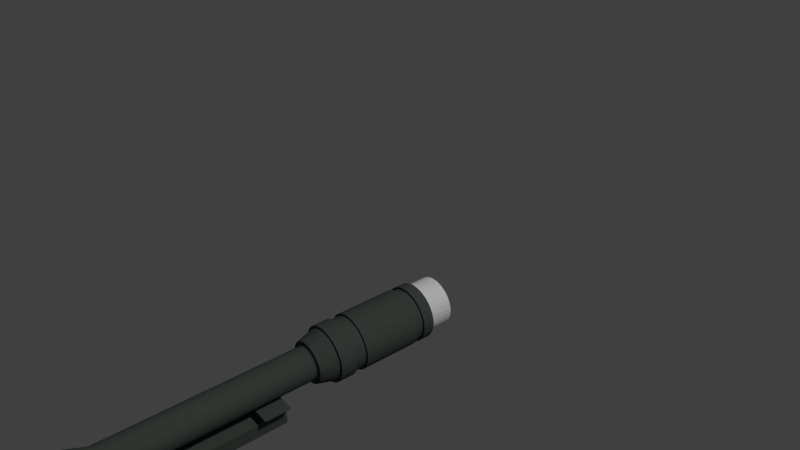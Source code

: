 # Source: scope.blend  (saved by Blender 2.67.0; exported with 4.5.12 LTS)
import bpy
from mathutils import Matrix  # noqa: F401  (used for matrix-valued properties, if any)

bpy.ops.wm.read_factory_settings(use_empty=True)
scene = bpy.context.scene
scene.name = 'Scene'

# ---- collections
col_collection_1 = bpy.data.collections.new('Collection 1'); scene.collection.children.link(col_collection_1)

# ---- materials (node trees are filled in below, after node groups)
mat_material = bpy.data.materials.new('Material')
mat_material.alpha_threshold = 0.0
mat_material.use_transparent_shadow = False
mat_material.diffuse_color = (0.06191, 0.07658, 0.06625, 1.0)
mat_material.roughness = 0.5
mat_material.line_color = (0.0, 0.0, 0.0, 1.0)

# ---- material node trees

# ---- world
world_world = bpy.data.worlds.new('World'); scene.world = world_world
world_world.color = (0.05088, 0.05088, 0.05088)
world_world.use_sun_shadow = False
world_world.sun_shadow_jitter_overblur = 0.0
world_world.cycles.sampling_method = 'MANUAL'
world_world.cycles.sample_map_resolution = 256

# ---- cameras
cam_camera = bpy.data.cameras.new('Camera')
cam_camera.clip_end = 100.0
cam_camera.lens = 35.0
cam_camera.sensor_width = 32.0
cam_camera.sensor_height = 18.0
cam_camera.ortho_scale = 7.314
cam_camera.dof.focus_distance = 0.0
cam_camera.dof.aperture_fstop = 128.0

# ---- lights
light_lamp = bpy.data.lights.new('Lamp', 'POINT')
light_lamp.transmission_factor = 0.0
light_lamp.cutoff_distance = 30.0
light_lamp.energy = 100.0
light_lamp.shadow_buffer_clip_start = 1.001
light_lamp.shadow_soft_size = 0.1
light_lamp.shadow_maximum_resolution = 0.006
light_lamp.use_absolute_resolution = True
light_lamp.cycles.use_multiple_importance_sampling = False

# ---- meshes
me_cylinder_001 = bpy.data.meshes.new('Cylinder.001')
me_cylinder_001.from_pydata([(-7.267e-08, 1.612, -0.4889), (-1.281e-07, 2.25, 0.7005), (0.3145, 1.581, -0.4889), (0.439, 2.207, 0.7005), (0.6169, 1.489, -0.4889), (0.8612, 2.079, 0.7005), (0.8956, 1.34, -0.4889), (1.25, 1.871, 0.7005), (1.14, 1.14, -0.4889), (1.591, 1.591, 0.7005), (1.34, 0.8956, -0.4889), (1.871, 1.25, 0.7005), (1.489, 0.6169, -0.4889), (2.079, 0.8612, 0.7005), (1.581, 0.3145, -0.4889), (2.207, 0.439, 0.7005), (1.612, -1.063e-06, -0.4889), (2.25, 6.946e-07, 0.7005), (1.581, -0.3145, -0.4889), (2.207, -0.439, 0.7005), (1.489, -0.6169, -0.4889), (2.079, -0.8612, 0.7005), (1.34, -0.8956, -0.4889), (1.871, -1.25, 0.7005), (1.14, -1.14, -0.4889), (1.591, -1.591, 0.7005), (0.8956, -1.34, -0.4889), (1.25, -1.871, 0.7005), (0.6169, -1.489, -0.4889), (0.8612, -2.079, 0.7005), (0.3145, -1.581, -0.4889), (0.439, -2.207, 0.7005), (-5.979e-07, -1.612, -0.4889), (-8.613e-07, -2.25, 0.7005), (-0.3145, -1.581, -0.4889), (-0.439, -2.207, 0.7005), (-0.6169, -1.489, -0.4889), (-0.8612, -2.079, 0.7005), (-0.8956, -1.34, -0.4889), (-1.25, -1.871, 0.7005), (-1.14, -1.14, -0.4889), (-1.591, -1.591, 0.7005), (-1.34, -0.8956, -0.4889), (-1.871, -1.25, 0.7005), (-1.489, -0.6169, -0.4889), (-2.079, -0.8612, 0.7005), (-1.581, -0.3145, -0.4889), (-2.207, -0.439, 0.7005), (-1.612, 3.717e-07, -0.4889), (-2.25, 2.698e-06, 0.7005), (-1.581, 0.3145, -0.4889), (-2.207, 0.439, 0.7005), (-1.489, 0.6169, -0.4889), (-2.079, 0.8612, 0.7005), (-1.34, 0.8956, -0.4889), (-1.871, 1.25, 0.7005), (-1.14, 1.14, -0.4889), (-1.591, 1.591, 0.7005), (-0.8956, 1.34, -0.4889), (-1.25, 1.871, 0.7005), (-0.6169, 1.489, -0.4889), (-0.8612, 2.079, 0.7005), (-0.3145, 1.581, -0.4889), (-0.439, 2.207, 0.7005), (0.0, 1.0, -0.1087), (0.1951, 0.9808, -0.1087), (0.3827, 0.9239, -0.1087), (0.5556, 0.8315, -0.1087), (0.7071, 0.7071, -0.1087), (0.8315, 0.5556, -0.1087), (0.9239, 0.3827, -0.1087), (0.9808, 0.1951, -0.1087), (1.0, -4.231e-07, -0.1087), (0.9808, -0.1951, -0.1087), (0.9239, -0.3827, -0.1087), (0.8315, -0.5556, -0.1087), (0.7071, -0.7071, -0.1087), (0.5556, -0.8315, -0.1087), (0.3827, -0.9239, -0.1087), (0.1951, -0.9808, -0.1087), (-3.258e-07, -1.0, -0.1087), (-0.1951, -0.9808, -0.1087), (-0.3827, -0.9239, -0.1087), (-0.5556, -0.8315, -0.1087), (-0.7071, -0.7071, -0.1087), (-0.8315, -0.5556, -0.1087), (-0.9239, -0.3827, -0.1087), (-0.9808, -0.1951, -0.1087), (-1.0, 4.67e-07, -0.1087), (-0.9808, 0.1951, -0.1087), (-0.9239, 0.3827, -0.1087), (-0.8315, 0.5556, -0.1087), (-0.7071, 0.7071, -0.1087), (-0.5556, 0.8315, -0.1087), (-0.3827, 0.9239, -0.1087), (-0.1951, 0.9808, -0.1087), (1.135, -1.135, -0.1554), (1.335, -0.8917, -0.1554), (1.483, -0.6142, -0.1554), (1.574, -0.3131, -0.1554), (-1.135, 1.135, -0.1554), (-1.335, 0.8917, -0.1554), (-1.483, 0.6142, -0.1554), (-1.574, 0.3131, -0.1554), (-0.439, 2.207, 0.5486), (-0.8612, 2.079, 0.5486), (-1.25, 1.871, 0.5486), (-1.591, 1.591, 0.5486), (1.871, -1.25, 0.5486), (2.079, -0.8612, 0.5486), (2.207, -0.439, 0.5486), (2.25, -1.352e-07, 0.5486), (-5.043e-08, 1.605, -0.1554), (-0.3131, 1.574, -0.1554), (-0.6142, 1.483, -0.1554), (-0.8917, 1.335, -0.1554), (-1.605, 7.859e-07, -0.1554), (-1.574, -0.3131, -0.1554), (-1.483, -0.6142, -0.1554), (-1.335, -0.8917, -0.1554), (-2.207, -0.439, 0.5486), (-2.079, -0.8612, 0.5486), (-1.871, -1.25, 0.5486), (-1.591, -1.591, 0.5486), (-1.0, 1.119e-06, 0.3976), (-0.9808, 0.1951, 0.3976), (-0.9239, 0.3827, 0.3976), (-0.8315, 0.5556, 0.3976), (0.7071, 0.7071, 0.3976), (0.8315, 0.5556, 0.3976), (0.9239, 0.3827, 0.3976), (0.9808, 0.1951, 0.3976), (1.135, 1.135, -0.1554), (0.8917, 1.335, -0.1554), (0.6142, 1.483, -0.1554), (0.3131, 1.574, -0.1554), (-3.258e-07, -1.0, 0.3976), (-0.1951, -0.9808, 0.3976), (-0.3827, -0.9239, 0.3976), (-0.5556, -0.8315, 0.3976), (-5.734e-07, -1.605, -0.1554), (0.3131, -1.574, -0.1554), (0.6142, -1.483, -0.1554), (0.8917, -1.335, -0.1554), (1.25, 1.871, 0.5486), (0.8612, 2.079, 0.5486), (0.439, 2.207, 0.5486), (-1.281e-07, 2.25, 0.5486), (-0.7071, 0.7071, 0.3976), (-0.5556, 0.8315, 0.3976), (-0.3827, 0.9239, 0.3976), (-0.1951, 0.9808, 0.3976), (-1.25, -1.871, 0.5486), (-0.8612, -2.079, 0.5486), (-0.439, -2.207, 0.5486), (-8.613e-07, -2.25, 0.5486), (1.605, -6.427e-07, -0.1554), (1.574, 0.3131, -0.1554), (1.483, 0.6142, -0.1554), (1.335, 0.8917, -0.1554), (-1.871, 1.25, 0.5486), (-2.079, 0.8612, 0.5486), (-2.207, 0.439, 0.5486), (-2.25, 1.868e-06, 0.5486), (-0.7071, -0.7071, 0.3976), (-0.8315, -0.5556, 0.3976), (-0.9239, -0.3827, 0.3976), (-0.9808, -0.1951, 0.3976), (0.0, 1.0, 0.3976), (0.1951, 0.9808, 0.3976), (0.3827, 0.9239, 0.3976), (0.5556, 0.8315, 0.3976), (1.0, 2.292e-07, 0.3976), (0.9808, -0.1951, 0.3976), (0.9239, -0.3827, 0.3976), (0.8315, -0.5556, 0.3976), (-1.135, -1.135, -0.1554), (-0.8917, -1.335, -0.1554), (-0.6142, -1.483, -0.1554), (-0.3131, -1.574, -0.1554), (0.1951, -0.9808, 0.3976), (0.3827, -0.9239, 0.3976), (0.5556, -0.8315, 0.3976), (0.7071, -0.7071, 0.3976), (1.591, 1.591, 0.5486), (1.871, 1.25, 0.5486), (2.079, 0.8612, 0.5486), (2.207, 0.439, 0.5486), (0.439, -2.207, 0.5486), (0.8612, -2.079, 0.5486), (1.25, -1.871, 0.5486), (1.591, -1.591, 0.5486)], [], [(147, 1, 3, 146), (146, 3, 5, 145), (145, 5, 7, 144), (144, 7, 9, 184), (184, 9, 11, 185), (185, 11, 13, 186), (186, 13, 15, 187), (187, 15, 17, 111), (111, 17, 19, 110), (110, 19, 21, 109), (109, 21, 23, 108), (108, 23, 25, 191), (191, 25, 27, 190), (190, 27, 29, 189), (189, 29, 31, 188), (188, 31, 33, 155), (155, 33, 35, 154), (154, 35, 37, 153), (153, 37, 39, 152), (152, 39, 41, 123), (123, 41, 43, 122), (122, 43, 45, 121), (121, 45, 47, 120), (120, 47, 49, 163), (163, 49, 51, 162), (162, 51, 53, 161), (161, 53, 55, 160), (160, 55, 57, 107), (107, 57, 59, 106), (106, 59, 61, 105), (3, 1, 63, 61, 59, 57, 55, 53, 51, 49, 47, 45, 43, 41, 39, 37, 35, 33, 31, 29, 27, 25, 23, 21, 19, 17, 15, 13, 11, 9, 7, 5), (104, 63, 1, 147), (105, 61, 63, 104), (0, 2, 4, 6, 8, 10, 12, 14, 16, 18, 20, 22, 24, 26, 28, 30, 32, 34, 36, 38, 40, 42, 44, 46, 48, 50, 52, 54, 56, 58, 60, 62), (112, 64, 65, 135), (135, 65, 66, 134), (134, 66, 67, 133), (133, 67, 68, 132), (132, 68, 69, 159), (159, 69, 70, 158), (158, 70, 71, 157), (157, 71, 72, 156), (156, 72, 73, 99), (99, 73, 74, 98), (98, 74, 75, 97), (97, 75, 76, 96), (96, 76, 77, 143), (143, 77, 78, 142), (142, 78, 79, 141), (141, 79, 80, 140), (140, 80, 81, 179), (179, 81, 82, 178), (178, 82, 83, 177), (177, 83, 84, 176), (176, 84, 85, 119), (119, 85, 86, 118), (118, 86, 87, 117), (117, 87, 88, 116), (116, 88, 89, 103), (103, 89, 90, 102), (102, 90, 91, 101), (101, 91, 92, 100), (100, 92, 93, 115), (115, 93, 94, 114), (113, 95, 64, 112), (114, 94, 95, 113), (36, 178, 177, 38), (4, 134, 133, 6), (12, 158, 157, 14), (71, 131, 172, 72), (54, 101, 100, 56), (68, 128, 129, 69), (26, 143, 142, 28), (78, 181, 180, 79), (174, 109, 108, 175), (50, 103, 102, 52), (22, 97, 96, 24), (64, 168, 169, 65), (137, 154, 153, 138), (42, 119, 118, 44), (14, 157, 156, 16), (83, 139, 164, 84), (38, 177, 176, 40), (10, 159, 158, 12), (58, 115, 114, 60), (127, 160, 107, 148), (30, 141, 140, 32), (0, 112, 135, 2), (56, 100, 115, 58), (28, 142, 141, 30), (77, 182, 181, 78), (131, 187, 111, 172), (46, 117, 116, 48), (73, 173, 174, 74), (18, 99, 98, 20), (76, 183, 182, 77), (169, 146, 145, 170), (44, 118, 117, 46), (124, 163, 162, 125), (16, 156, 99, 18), (60, 114, 113, 62), (183, 191, 190, 182), (34, 179, 178, 36), (168, 147, 146, 169), (6, 133, 132, 8), (62, 113, 112, 0), (32, 140, 179, 34), (136, 155, 154, 137), (2, 135, 134, 4), (52, 102, 101, 54), (87, 167, 124, 88), (24, 96, 143, 26), (92, 148, 149, 93), (48, 116, 103, 50), (20, 98, 97, 22), (79, 180, 136, 80), (81, 137, 138, 82), (40, 176, 119, 42), (180, 188, 155, 136), (8, 132, 159, 10), (65, 169, 170, 66), (170, 145, 144, 171), (80, 136, 137, 81), (66, 170, 171, 67), (91, 127, 148, 92), (74, 174, 175, 75), (175, 108, 191, 183), (88, 124, 125, 89), (89, 125, 126, 90), (90, 126, 127, 91), (70, 130, 131, 71), (86, 166, 167, 87), (84, 164, 165, 85), (85, 165, 166, 86), (72, 172, 173, 73), (69, 129, 130, 70), (75, 175, 183, 76), (82, 138, 139, 83), (67, 171, 128, 68), (94, 150, 151, 95), (93, 149, 150, 94), (148, 107, 106, 149), (95, 151, 168, 64), (125, 162, 161, 126), (130, 186, 187, 131), (172, 111, 110, 173), (166, 121, 120, 167), (138, 153, 152, 139), (164, 123, 122, 165), (150, 105, 104, 151), (151, 104, 147, 168), (165, 122, 121, 166), (128, 184, 185, 129), (129, 185, 186, 130), (126, 161, 160, 127), (167, 120, 163, 124), (173, 110, 109, 174), (181, 189, 188, 180), (182, 190, 189, 181), (139, 152, 123, 164), (171, 144, 184, 128), (149, 106, 105, 150)])
me_cylinder_001.use_remesh_preserve_volume = False
me_cylinder_001.use_remesh_preserve_attributes = False
me_cylinder_001.use_mirror_vertex_groups = False
me_cylinder_001.update()
me_plane = bpy.data.meshes.new('Plane')
me_plane.from_pydata([], [], [])
me_plane.use_remesh_preserve_volume = False
me_plane.use_remesh_preserve_attributes = False
me_plane.use_mirror_vertex_groups = False
me_plane.update()
me_cube_001 = bpy.data.meshes.new('Cube.001')
me_cube_001.from_pydata([(-1.0, -1.0, -1.0), (-1.0, 14.25, -1.0), (1.0, 14.25, -1.0), (1.0, -1.0, -1.0), (-1.0, -1.0, 0.5822), (-1.0, 14.25, 0.5822), (1.0, 14.25, 0.5822), (1.0, -1.0, 0.5822), (-1.0, 2.044, 0.5822), (-1.0, 11.21, 0.5822), (-1.0, 11.21, -1.0), (-1.0, 2.044, -1.0), (1.0, 11.21, 0.5822), (1.0, 2.044, 0.5822), (1.0, 2.044, -1.0), (1.0, 11.21, -1.0), (-1.0, -1.0, 1.098), (-1.0, 14.25, 1.098), (1.0, 14.25, 1.098), (1.0, -1.0, 1.098), (-1.0, 2.044, 1.098), (-1.0, 11.21, 1.098), (1.0, 11.21, 1.098), (1.0, 2.044, 1.098), (-1.29, -1.0, 1.295), (-1.29, 14.25, 1.295), (1.29, 14.25, 1.295), (1.29, -1.0, 1.295), (-1.29, 2.044, 1.295), (-1.29, 11.21, 1.295), (1.29, 11.21, 1.295), (1.29, 2.044, 1.295), (-1.29, -1.0, 1.678), (-1.29, 14.25, 1.678), (1.29, 14.25, 1.678), (1.29, -1.0, 1.678), (-1.29, 2.044, 1.678), (-1.29, 11.21, 1.678), (1.29, 11.21, 1.678), (1.29, 2.044, 1.678), (-1.593, -1.0, 1.796), (-1.593, 14.25, 1.796), (1.593, 14.25, 1.796), (1.593, -1.0, 1.796), (-1.593, 2.044, 1.796), (-1.593, 11.21, 1.796), (1.593, 11.21, 1.796), (1.593, 2.044, 1.796)], [], [(9, 5, 1, 10), (5, 6, 2, 1), (13, 7, 3, 14), (7, 4, 0, 3), (10, 1, 2, 15), (6, 5, 17, 18), (4, 8, 11, 0), (8, 9, 10, 11), (6, 12, 15, 2), (12, 13, 14, 15), (0, 11, 14, 3), (11, 10, 15, 14), (8, 4, 16, 20), (13, 12, 9, 8), (20, 16, 24, 28), (18, 17, 25, 26), (7, 13, 23, 19), (5, 9, 21, 17), (9, 12, 22, 21), (4, 7, 19, 16), (12, 6, 18, 22), (13, 8, 20, 23), (30, 26, 34, 38), (27, 31, 39, 35), (21, 22, 30, 29), (17, 21, 29, 25), (16, 19, 27, 24), (23, 20, 28, 31), (19, 23, 31, 27), (22, 18, 26, 30), (39, 36, 44, 47), (32, 35, 43, 40), (26, 25, 33, 34), (28, 24, 32, 36), (29, 30, 38, 37), (25, 29, 37, 33), (24, 27, 35, 32), (31, 28, 36, 39), (46, 42, 41, 45), (43, 47, 44, 40), (35, 39, 47, 43), (38, 34, 42, 46), (34, 33, 41, 42), (36, 32, 40, 44), (37, 38, 46, 45), (33, 37, 45, 41)])
me_cube_001.materials.append(mat_material)
me_cube_001.use_remesh_preserve_volume = False
me_cube_001.use_remesh_preserve_attributes = False
me_cube_001.use_mirror_vertex_groups = False
me_cube_001.update()
me_cylinder = bpy.data.meshes.new('Cylinder')
me_cylinder.from_pydata([(0.0, 1.0, -0.09397), (0.0, 1.0, 1.0), (0.1951, 0.9808, -0.09397), (0.1951, 0.9808, 1.0), (0.3827, 0.9239, -0.09397), (0.3827, 0.9239, 1.0), (0.5556, 0.8315, -0.09397), (0.5556, 0.8315, 1.0), (0.7071, 0.7071, -0.09397), (0.7071, 0.7071, 1.0), (0.8315, 0.5556, -0.09397), (0.8315, 0.5556, 1.0), (0.9239, 0.3827, -0.09397), (0.9239, 0.3827, 1.0), (0.9808, 0.1951, -0.09397), (0.9808, 0.1951, 1.0), (1.0, 7.094e-09, -0.09397), (1.0, 7.55e-08, 1.0), (0.9808, -0.1951, -0.09397), (0.9808, -0.1951, 1.0), (0.9239, -0.3827, -0.09397), (0.9239, -0.3827, 1.0), (0.8315, -0.5556, -0.09397), (0.8315, -0.5556, 1.0), (0.7071, -0.7071, -0.09397), (0.7071, -0.7071, 1.0), (0.5556, -0.8315, -0.09397), (0.5556, -0.8315, 1.0), (0.3827, -0.9239, -0.09397), (0.3827, -0.9239, 1.0), (0.1951, -0.9808, -0.09397), (0.1951, -0.9808, 1.0), (-3.258e-07, -1.0, -0.09397), (-3.258e-07, -1.0, 1.0), (-0.1951, -0.9808, -0.09397), (-0.1951, -0.9808, 1.0), (-0.3827, -0.9239, -0.09397), (-0.3827, -0.9239, 1.0), (-0.5556, -0.8315, -0.09397), (-0.5556, -0.8315, 1.0), (-0.7071, -0.7071, -0.09397), (-0.7071, -0.7071, 1.0), (-0.8315, -0.5556, -0.09397), (-0.8315, -0.5556, 1.0), (-0.9239, -0.3827, -0.09397), (-0.9239, -0.3827, 1.0), (-0.9808, -0.1951, -0.09397), (-0.9808, -0.1951, 1.0), (-1.0, 8.972e-07, -0.09397), (-1.0, 9.656e-07, 1.0), (-0.9808, 0.1951, -0.09397), (-0.9808, 0.1951, 1.0), (-0.9239, 0.3827, -0.09397), (-0.9239, 0.3827, 1.0), (-0.8315, 0.5556, -0.09397), (-0.8315, 0.5556, 1.0), (-0.7071, 0.7071, -0.09397), (-0.7071, 0.7071, 1.0), (-0.5556, 0.8315, -0.09397), (-0.5556, 0.8315, 1.0), (-0.3827, 0.9239, -0.09397), (-0.3827, 0.9239, 1.0), (-0.1951, 0.9808, -0.09397), (-0.1951, 0.9808, 1.0), (6.579e-08, 0.4459, -1.683), (0.087, 0.4374, -1.683), (0.1707, 0.412, -1.683), (0.2478, 0.3708, -1.683), (0.3153, 0.3153, -1.683), (0.3708, 0.2478, -1.683), (0.412, 0.1707, -1.683), (0.4374, 0.087, -1.683), (0.4459, 1.487e-07, -1.683), (0.4374, -0.087, -1.683), (0.412, -0.1707, -1.683), (0.3708, -0.2478, -1.683), (0.3153, -0.3153, -1.683), (0.2478, -0.3708, -1.683), (0.1707, -0.412, -1.683), (0.087, -0.4374, -1.683), (-7.952e-08, -0.4459, -1.683), (-0.087, -0.4374, -1.683), (-0.1707, -0.412, -1.683), (-0.2478, -0.3708, -1.683), (-0.3153, -0.3153, -1.683), (-0.3708, -0.2478, -1.683), (-0.412, -0.1707, -1.683), (-0.4374, -0.087, -1.683), (-0.4459, 5.456e-07, -1.683), (-0.4374, 0.087, -1.683), (-0.412, 0.1707, -1.683), (-0.3708, 0.2478, -1.683), (-0.3153, 0.3153, -1.683), (-0.2478, 0.3708, -1.683), (-0.1707, 0.412, -1.683), (-0.087, 0.4374, -1.683), (7.546e-07, 0.4459, -6.901), (0.087, 0.4374, -6.901), (0.1707, 0.412, -6.901), (0.2478, 0.3708, -6.901), (0.3153, 0.3153, -6.901), (0.3708, 0.2478, -6.901), (0.412, 0.1707, -6.901), (0.4374, 0.087, -6.901), (0.446, 1.463e-07, -6.901), (0.4374, -0.087, -6.901), (0.412, -0.1707, -6.901), (0.3708, -0.2478, -6.901), (0.3153, -0.3153, -6.901), (0.2478, -0.3708, -6.901), (0.1707, -0.412, -6.901), (0.087, -0.4374, -6.901), (6.093e-07, -0.4459, -6.901), (-0.087, -0.4374, -6.901), (-0.1707, -0.412, -6.901), (-0.2478, -0.3708, -6.901), (-0.3153, -0.3153, -6.901), (-0.3708, -0.2478, -6.901), (-0.412, -0.1707, -6.901), (-0.4374, -0.087, -6.901), (-0.4459, 5.433e-07, -6.901), (-0.4374, 0.087, -6.901), (-0.412, 0.1707, -6.901), (-0.3708, 0.2478, -6.901), (-0.3153, 0.3153, -6.901), (-0.2478, 0.3708, -6.901), (-0.1707, 0.412, -6.901), (-0.087, 0.4374, -6.901), (7.489e-07, 0.5229, -7.025), (0.102, 0.5128, -7.025), (0.2001, 0.4831, -7.025), (0.2905, 0.4348, -7.025), (0.3697, 0.3697, -7.025), (0.4348, 0.2905, -7.025), (0.4831, 0.2001, -7.025), (0.5128, 0.102, -7.025), (0.5229, 1.234e-07, -7.025), (0.5128, -0.102, -7.025), (0.4831, -0.2001, -7.025), (0.4348, -0.2905, -7.025), (0.3697, -0.3697, -7.025), (0.2905, -0.4348, -7.025), (0.2001, -0.4831, -7.025), (0.102, -0.5128, -7.025), (5.785e-07, -0.5229, -7.025), (-0.102, -0.5128, -7.025), (-0.2001, -0.4831, -7.025), (-0.2905, -0.4348, -7.025), (-0.3697, -0.3697, -7.025), (-0.4348, -0.2905, -7.025), (-0.4831, -0.2001, -7.025), (-0.5128, -0.102, -7.025), (-0.5229, 5.888e-07, -7.025), (-0.5128, 0.102, -7.025), (-0.4831, 0.2001, -7.025), (-0.4348, 0.2905, -7.025), (-0.3697, 0.3697, -7.025), (-0.2905, 0.4348, -7.025), (-0.2001, 0.4831, -7.025), (-0.102, 0.5128, -7.025), (0.1372, 0.69, -10.28), (1.281e-06, 0.7035, -10.28), (1.281e-06, 0.7035, -7.476), (1.296e-06, 0.5674, -6.96), (0.1372, 0.69, -7.476), (0.1107, 0.5565, -6.96), (0.2692, 0.6499, -7.476), (0.2171, 0.5242, -6.96), (0.3908, 0.5849, -7.476), (0.3152, 0.4718, -6.96), (0.4974, 0.4974, -7.476), (0.4012, 0.4012, -6.96), (0.5849, 0.3908, -7.476), (0.4718, 0.3152, -6.96), (0.6499, 0.2692, -7.476), (0.5242, 0.2171, -6.96), (0.69, 0.1372, -7.476), (0.5565, 0.1107, -6.96), (0.7035, 1.479e-07, -7.476), (0.5674, 1.736e-07, -6.96), (0.69, -0.1372, -7.476), (0.5565, -0.1107, -6.96), (0.6499, -0.2692, -7.476), (0.5242, -0.2171, -6.96), (0.5849, -0.3908, -7.476), (0.4718, -0.3152, -6.96), (0.4974, -0.4974, -7.476), (0.4012, -0.4012, -6.96), (0.3908, -0.5849, -7.476), (0.3152, -0.4718, -6.96), (0.2692, -0.6499, -7.476), (0.2171, -0.5242, -6.96), (0.1372, -0.69, -7.476), (0.1107, -0.5565, -6.96), (1.051e-06, -0.7035, -7.476), (1.111e-06, -0.5674, -6.96), (-0.1372, -0.69, -7.476), (-0.1107, -0.5565, -6.96), (-0.2692, -0.6499, -7.476), (-0.2171, -0.5242, -6.96), (-0.3908, -0.5849, -7.476), (-0.3152, -0.4718, -6.96), (-0.4974, -0.4974, -7.476), (-0.4012, -0.4012, -6.96), (-0.5849, -0.3908, -7.476), (-0.4718, -0.3152, -6.96), (-0.6499, -0.2692, -7.476), (-0.5242, -0.2171, -6.96), (-0.69, -0.1372, -7.476), (-0.5565, -0.1107, -6.96), (-0.7035, 7.285e-07, -7.476), (-0.5674, 6.887e-07, -6.96), (-0.69, 0.1372, -7.476), (-0.5565, 0.1107, -6.96), (-0.6499, 0.2692, -7.476), (-0.5242, 0.2171, -6.96), (-0.5849, 0.3908, -7.476), (-0.4718, 0.3152, -6.96), (-0.4974, 0.4974, -7.476), (-0.4012, 0.4012, -6.96), (-0.3908, 0.5849, -7.476), (-0.3152, 0.4718, -6.96), (-0.2692, 0.6499, -7.476), (-0.2171, 0.5242, -6.96), (-0.1372, 0.69, -7.476), (-0.1107, 0.5565, -6.96), (0.2692, 0.6499, -10.28), (0.3908, 0.5849, -10.28), (0.4974, 0.4974, -10.28), (0.5849, 0.3908, -10.28), (0.6499, 0.2692, -10.28), (0.69, 0.1372, -10.28), (0.7035, 3.6e-07, -10.28), (0.69, -0.1372, -10.28), (0.6499, -0.2692, -10.28), (0.5849, -0.3908, -10.28), (0.4974, -0.4974, -10.28), (0.3908, -0.5849, -10.28), (0.2692, -0.6499, -10.28), (0.1372, -0.69, -10.28), (1.051e-06, -0.7035, -10.28), (-0.1372, -0.69, -10.28), (-0.2692, -0.6499, -10.28), (-0.3908, -0.5849, -10.28), (-0.4974, -0.4974, -10.28), (-0.5849, -0.3908, -10.28), (-0.6499, -0.2692, -10.28), (-0.69, -0.1372, -10.28), (-0.7035, 9.405e-07, -10.28), (-0.69, 0.1372, -10.28), (-0.6499, 0.2692, -10.28), (-0.5849, 0.3908, -10.28), (-0.4974, 0.4974, -10.28), (-0.3908, 0.5849, -10.28), (-0.2692, 0.6499, -10.28), (-0.1372, 0.69, -10.28), (-2.235e-08, 0.7573, -7.905), (-2.235e-08, 0.7573, -7.457), (0.1477, 0.7428, -7.905), (0.1477, 0.7428, -7.457), (0.2898, 0.6997, -7.905), (0.2898, 0.6997, -7.457), (0.4207, 0.6297, -7.905), (0.4207, 0.6297, -7.457), (0.5355, 0.5355, -7.905), (0.5355, 0.5355, -7.457), (0.6297, 0.4208, -7.905), (0.6297, 0.4208, -7.457), (0.6996, 0.2899, -7.905), (0.6996, 0.2899, -7.457), (0.7427, 0.1478, -7.905), (0.7427, 0.1478, -7.457), (0.7573, 6.082e-05, -7.905), (0.7573, 6.114e-05, -7.457), (0.7427, -0.1477, -7.905), (0.7427, -0.1477, -7.457), (0.6996, -0.2897, -7.905), (0.6996, -0.2897, -7.457), (0.6297, -0.4207, -7.905), (0.6297, -0.4207, -7.457), (0.5355, -0.5354, -7.905), (0.5355, -0.5354, -7.457), (0.4207, -0.6296, -7.905), (0.4207, -0.6296, -7.457), (0.2898, -0.6996, -7.905), (0.2898, -0.6996, -7.457), (0.1477, -0.7427, -7.905), (0.1477, -0.7427, -7.457), (-2.691e-07, -0.7572, -7.905), (-2.691e-07, -0.7572, -7.457), (-0.1477, -0.7427, -7.905), (-0.1477, -0.7427, -7.457), (-0.2898, -0.6996, -7.905), (-0.2898, -0.6996, -7.457), (-0.4207, -0.6296, -7.905), (-0.4207, -0.6296, -7.457), (-0.5355, -0.5354, -7.905), (-0.5355, -0.5354, -7.457), (-0.6297, -0.4207, -7.905), (-0.6297, -0.4207, -7.457), (-0.6996, -0.2897, -7.905), (-0.6996, -0.2897, -7.457), (-0.7427, -0.1477, -7.905), (-0.7427, -0.1477, -7.457), (-0.7573, 6.082e-05, -7.905), (-0.7573, 6.114e-05, -7.457), (-0.7427, 0.1478, -7.905), (-0.7427, 0.1478, -7.457), (-0.6996, 0.2899, -7.905), (-0.6996, 0.2899, -7.457), (-0.6297, 0.4208, -7.905), (-0.6297, 0.4208, -7.457), (-0.5355, 0.5355, -7.905), (-0.5355, 0.5355, -7.457), (-0.4207, 0.6297, -7.905), (-0.4207, 0.6297, -7.457), (-0.2898, 0.6997, -7.905), (-0.2898, 0.6997, -7.457), (-0.1477, 0.7428, -7.905), (-0.1477, 0.7428, -7.457), (-2.235e-08, 0.7573, -9.824), (-2.235e-08, 0.7573, -8.221), (0.1477, 0.7428, -9.824), (0.1477, 0.7428, -8.221), (0.2898, 0.6997, -9.824), (0.2898, 0.6997, -8.221), (0.4207, 0.6297, -9.824), (0.4207, 0.6297, -8.221), (0.5355, 0.5355, -9.824), (0.5355, 0.5355, -8.221), (0.6297, 0.4208, -9.824), (0.6297, 0.4208, -8.221), (0.6996, 0.2899, -9.824), (0.6996, 0.2899, -8.221), (0.7427, 0.1478, -9.824), (0.7427, 0.1478, -8.221), (0.7573, 6.096e-05, -9.824), (0.7573, 6.12e-05, -8.221), (0.7427, -0.1477, -9.824), (0.7427, -0.1477, -8.221), (0.6996, -0.2897, -9.824), (0.6996, -0.2897, -8.221), (0.6297, -0.4207, -9.824), (0.6297, -0.4207, -8.221), (0.5355, -0.5354, -9.824), (0.5355, -0.5354, -8.221), (0.4207, -0.6296, -9.824), (0.4207, -0.6296, -8.221), (0.2898, -0.6996, -9.824), (0.2898, -0.6996, -8.221), (0.1477, -0.7427, -9.824), (0.1477, -0.7427, -8.221), (-2.691e-07, -0.7572, -9.824), (-2.691e-07, -0.7572, -8.221), (-0.1477, -0.7427, -9.824), (-0.1477, -0.7427, -8.221), (-0.2898, -0.6996, -9.824), (-0.2898, -0.6996, -8.221), (-0.4207, -0.6296, -9.824), (-0.4207, -0.6296, -8.221), (-0.5355, -0.5354, -9.824), (-0.5355, -0.5354, -8.221), (-0.6297, -0.4207, -9.824), (-0.6297, -0.4207, -8.221), (-0.6996, -0.2897, -9.824), (-0.6996, -0.2897, -8.221), (-0.7427, -0.1477, -9.824), (-0.7427, -0.1477, -8.221), (-0.7573, 6.096e-05, -9.824), (-0.7573, 6.12e-05, -8.221), (-0.7427, 0.1478, -9.824), (-0.7427, 0.1478, -8.221), (-0.6996, 0.2899, -9.824), (-0.6996, 0.2899, -8.221), (-0.6297, 0.4208, -9.824), (-0.6297, 0.4208, -8.221), (-0.5355, 0.5355, -9.824), (-0.5355, 0.5355, -8.221), (-0.4207, 0.6297, -9.824), (-0.4207, 0.6297, -8.221), (-0.2898, 0.6997, -9.824), (-0.2898, 0.6997, -8.221), (-0.1477, 0.7428, -9.824), (-0.1477, 0.7428, -8.221), (-2.235e-08, 0.7573, -10.31), (-2.235e-08, 0.7573, -10.01), (0.1477, 0.7428, -10.31), (0.1477, 0.7428, -10.01), (0.2898, 0.6997, -10.31), (0.2898, 0.6997, -10.01), (0.4207, 0.6297, -10.31), (0.4207, 0.6297, -10.01), (0.5355, 0.5355, -10.31), (0.5355, 0.5355, -10.01), (0.6297, 0.4208, -10.31), (0.6297, 0.4208, -10.01), (0.6996, 0.2899, -10.31), (0.6996, 0.2899, -10.01), (0.7427, 0.1478, -10.31), (0.7427, 0.1478, -10.01), (0.7573, 6.1e-05, -10.31), (0.7573, 6.133e-05, -10.01), (0.7427, -0.1477, -10.31), (0.7427, -0.1477, -10.01), (0.6996, -0.2897, -10.31), (0.6996, -0.2897, -10.01), (0.6297, -0.4207, -10.31), (0.6297, -0.4207, -10.01), (0.5355, -0.5354, -10.31), (0.5355, -0.5354, -10.01), (0.4207, -0.6296, -10.31), (0.4207, -0.6296, -10.01), (0.2898, -0.6996, -10.31), (0.2898, -0.6996, -10.01), (0.1477, -0.7427, -10.31), (0.1477, -0.7427, -10.01), (-2.691e-07, -0.7572, -10.31), (-2.691e-07, -0.7572, -10.01), (-0.1477, -0.7427, -10.31), (-0.1477, -0.7427, -10.01), (-0.2898, -0.6996, -10.31), (-0.2898, -0.6996, -10.01), (-0.4207, -0.6296, -10.31), (-0.4207, -0.6296, -10.01), (-0.5355, -0.5354, -10.31), (-0.5355, -0.5354, -10.01), (-0.6297, -0.4207, -10.31), (-0.6297, -0.4207, -10.01), (-0.6996, -0.2897, -10.31), (-0.6996, -0.2897, -10.01), (-0.7427, -0.1477, -10.31), (-0.7427, -0.1477, -10.01), (-0.7573, 6.1e-05, -10.31), (-0.7573, 6.133e-05, -10.01), (-0.7427, 0.1478, -10.31), (-0.7427, 0.1478, -10.01), (-0.6996, 0.2899, -10.31), (-0.6996, 0.2899, -10.01), (-0.6297, 0.4208, -10.31), (-0.6297, 0.4208, -10.01), (-0.5355, 0.5355, -10.31), (-0.5355, 0.5355, -10.01), (-0.4207, 0.6297, -10.31), (-0.4207, 0.6297, -10.01), (-0.2898, 0.6997, -10.31), (-0.2898, 0.6997, -10.01), (-0.1477, 0.7428, -10.31), (-0.1477, 0.7428, -10.01), (-1.661e-08, 0.6295, -10.31), (0.1228, 0.6174, -10.31), (0.2409, 0.5816, -10.31), (0.3497, 0.5234, -10.31), (0.4451, 0.4451, -10.31), (0.5233, 0.3497, -10.31), (0.5815, 0.2409, -10.31), (0.6173, 0.1229, -10.31), (0.6294, 6.103e-05, -10.31), (0.6173, -0.1227, -10.31), (0.5815, -0.2408, -10.31), (0.5233, -0.3496, -10.31), (0.4451, -0.445, -10.31), (0.3497, -0.5233, -10.31), (0.2409, -0.5814, -10.31), (0.1228, -0.6173, -10.31), (-2.217e-07, -0.6293, -10.31), (-0.1228, -0.6173, -10.31), (-0.2409, -0.5814, -10.31), (-0.3497, -0.5233, -10.31), (-0.4451, -0.445, -10.31), (-0.5233, -0.3496, -10.31), (-0.5815, -0.2408, -10.31), (-0.6173, -0.1227, -10.31), (-0.6294, 6.103e-05, -10.31), (-0.6173, 0.1229, -10.31), (-0.5815, 0.2409, -10.31), (-0.5233, 0.3497, -10.31), (-0.4451, 0.4451, -10.31), (-0.3497, 0.5234, -10.31), (-0.2409, 0.5816, -10.31), (-0.1228, 0.6174, -10.31), (-1.661e-08, 0.6295, -9.863), (0.1228, 0.6174, -9.863), (0.2409, 0.5816, -9.863), (0.3497, 0.5234, -9.863), (0.4451, 0.4451, -9.863), (0.5233, 0.3497, -9.863), (0.5815, 0.2409, -9.863), (0.6173, 0.1229, -9.863), (0.6294, 6.099e-05, -9.863), (0.6173, -0.1227, -9.863), (0.5815, -0.2408, -9.863), (0.5233, -0.3496, -9.863), (0.4451, -0.445, -9.863), (0.3497, -0.5233, -9.863), (0.2409, -0.5814, -9.863), (0.1228, -0.6173, -9.863), (-2.217e-07, -0.6293, -9.863), (-0.1228, -0.6173, -9.863), (-0.2409, -0.5814, -9.863), (-0.3497, -0.5233, -9.863), (-0.4451, -0.445, -9.863), (-0.5233, -0.3496, -9.863), (-0.5815, -0.2408, -9.863), (-0.6173, -0.1227, -9.863), (-0.6294, 6.099e-05, -9.863), (-0.6173, 0.1229, -9.863), (-0.5815, 0.2409, -9.863), (-0.5233, 0.3497, -9.863), (-0.4451, 0.4451, -9.863), (-0.3497, 0.5234, -9.863), (-0.2409, 0.5816, -9.863), (-0.1228, 0.6174, -9.863), (6.789e-09, 0.954, 1.0), (0.1861, 0.9357, 1.0), (0.3651, 0.8814, 1.0), (0.53, 0.7932, 1.0), (0.6746, 0.6746, 1.0), (0.7932, 0.53, 1.0), (0.8814, 0.3651, 1.0), (0.9357, 0.1861, 1.0), (0.954, 8.618e-08, 1.0), (0.9357, -0.1861, 1.0), (0.8814, -0.3651, 1.0), (0.7932, -0.53, 1.0), (0.6746, -0.6746, 1.0), (0.53, -0.7932, 1.0), (0.3651, -0.8814, 1.0), (0.1861, -0.9357, 1.0), (-3.041e-07, -0.954, 1.0), (-0.1861, -0.9357, 1.0), (-0.3651, -0.8814, 1.0), (-0.53, -0.7932, 1.0), (-0.6746, -0.6746, 1.0), (-0.7932, -0.53, 1.0), (-0.8814, -0.3651, 1.0), (-0.9357, -0.1861, 1.0), (-0.954, 9.354e-07, 1.0), (-0.9357, 0.1861, 1.0), (-0.8814, 0.3651, 1.0), (-0.7932, 0.53, 1.0), (-0.6746, 0.6746, 1.0), (-0.53, 0.7932, 1.0), (-0.3651, 0.8814, 1.0), (-0.1861, 0.9357, 1.0), (6.789e-09, 0.954, -0.08172), (0.1861, 0.9357, -0.08172), (0.3651, 0.8814, -0.08172), (0.53, 0.7932, -0.08172), (0.6746, 0.6746, -0.08172), (0.7932, 0.53, -0.08172), (0.8814, 0.3651, -0.08172), (0.9357, 0.1861, -0.08172), (0.954, 1.678e-07, -0.08172), (0.9357, -0.1861, -0.08172), (0.8814, -0.3651, -0.08172), (0.7932, -0.53, -0.08172), (0.6746, -0.6746, -0.08172), (0.53, -0.7932, -0.08172), (0.3651, -0.8814, -0.08172), (0.1861, -0.9357, -0.08172), (-3.041e-07, -0.954, -0.08172), (-0.1861, -0.9357, -0.08172), (-0.3651, -0.8814, -0.08172), (-0.53, -0.7932, -0.08172), (-0.6746, -0.6746, -0.08172), (-0.7932, -0.53, -0.08172), (-0.8814, -0.3651, -0.08172), (-0.9357, -0.1861, -0.08172), (-0.954, 1.017e-06, -0.08172), (-0.9357, 0.1861, -0.08172), (-0.8814, 0.3651, -0.08172), (-0.7932, 0.53, -0.08172), (-0.6746, 0.6746, -0.08172), (-0.53, 0.7932, -0.08172), (-0.3651, 0.8814, -0.08172), (-0.1861, 0.9357, -0.08172)], [], [(0, 1, 3, 2), (2, 3, 5, 4), (4, 5, 7, 6), (6, 7, 9, 8), (8, 9, 11, 10), (10, 11, 13, 12), (12, 13, 15, 14), (14, 15, 17, 16), (16, 17, 19, 18), (18, 19, 21, 20), (20, 21, 23, 22), (22, 23, 25, 24), (24, 25, 27, 26), (26, 27, 29, 28), (28, 29, 31, 30), (30, 31, 33, 32), (32, 33, 35, 34), (34, 35, 37, 36), (36, 37, 39, 38), (38, 39, 41, 40), (40, 41, 43, 42), (42, 43, 45, 44), (44, 45, 47, 46), (46, 47, 49, 48), (48, 49, 51, 50), (50, 51, 53, 52), (52, 53, 55, 54), (54, 55, 57, 56), (56, 57, 59, 58), (58, 59, 61, 60), (45, 43, 533, 534), (62, 63, 1, 0), (60, 61, 63, 62), (56, 58, 93, 92), (84, 85, 117, 116), (32, 34, 81, 80), (8, 10, 69, 68), (46, 48, 88, 87), (22, 24, 76, 75), (60, 62, 95, 94), (36, 38, 83, 82), (12, 14, 71, 70), (50, 52, 90, 89), (26, 28, 78, 77), (2, 4, 66, 65), (40, 42, 85, 84), (16, 18, 73, 72), (54, 56, 92, 91), (30, 32, 80, 79), (6, 8, 68, 67), (44, 46, 87, 86), (0, 2, 65, 64), (20, 22, 75, 74), (58, 60, 94, 93), (34, 36, 82, 81), (10, 12, 70, 69), (48, 50, 89, 88), (24, 26, 77, 76), (62, 0, 64, 95), (38, 40, 84, 83), (14, 16, 72, 71), (52, 54, 91, 90), (28, 30, 79, 78), (4, 6, 67, 66), (42, 44, 86, 85), (18, 20, 74, 73), (119, 120, 152, 151), (79, 80, 112, 111), (74, 75, 107, 106), (69, 70, 102, 101), (64, 65, 97, 96), (95, 64, 96, 127), (90, 91, 123, 122), (85, 86, 118, 117), (80, 81, 113, 112), (75, 76, 108, 107), (70, 71, 103, 102), (65, 66, 98, 97), (91, 92, 124, 123), (86, 87, 119, 118), (81, 82, 114, 113), (76, 77, 109, 108), (71, 72, 104, 103), (66, 67, 99, 98), (92, 93, 125, 124), (87, 88, 120, 119), (82, 83, 115, 114), (77, 78, 110, 109), (72, 73, 105, 104), (67, 68, 100, 99), (93, 94, 126, 125), (88, 89, 121, 120), (83, 84, 116, 115), (78, 79, 111, 110), (73, 74, 106, 105), (68, 69, 101, 100), (94, 95, 127, 126), (89, 90, 122, 121), (128, 129, 130, 131, 132, 133, 134, 135, 136, 137, 138, 139, 140, 141, 142, 143, 144, 145, 146, 147, 148, 149, 150, 151, 152, 153, 154, 155, 156, 157, 158, 159), (114, 115, 147, 146), (109, 110, 142, 141), (104, 105, 137, 136), (99, 100, 132, 131), (125, 126, 158, 157), (120, 121, 153, 152), (115, 116, 148, 147), (110, 111, 143, 142), (105, 106, 138, 137), (100, 101, 133, 132), (126, 127, 159, 158), (121, 122, 154, 153), (116, 117, 149, 148), (111, 112, 144, 143), (106, 107, 139, 138), (101, 102, 134, 133), (96, 97, 129, 128), (127, 96, 128, 159), (122, 123, 155, 154), (117, 118, 150, 149), (112, 113, 145, 144), (107, 108, 140, 139), (102, 103, 135, 134), (97, 98, 130, 129), (123, 124, 156, 155), (118, 119, 151, 150), (113, 114, 146, 145), (108, 109, 141, 140), (103, 104, 136, 135), (98, 99, 131, 130), (124, 125, 157, 156), (168, 170, 228, 227), (162, 163, 165, 164), (166, 168, 227, 226), (164, 165, 167, 166), (272, 273, 275, 274), (172, 174, 230, 229), (166, 167, 169, 168), (174, 176, 231, 230), (168, 169, 171, 170), (176, 178, 232, 231), (170, 171, 173, 172), (270, 271, 273, 272), (178, 180, 233, 232), (172, 173, 175, 174), (180, 182, 234, 233), (174, 175, 177, 176), (182, 184, 235, 234), (176, 177, 179, 178), (268, 269, 271, 270), (184, 186, 236, 235), (178, 179, 181, 180), (186, 188, 237, 236), (180, 181, 183, 182), (188, 190, 238, 237), (182, 183, 185, 184), (266, 267, 269, 268), (162, 164, 160, 161), (184, 185, 187, 186), (190, 192, 239, 238), (186, 187, 189, 188), (192, 194, 240, 239), (188, 189, 191, 190), (264, 265, 267, 266), (194, 196, 241, 240), (190, 191, 193, 192), (196, 198, 242, 241), (192, 193, 195, 194), (198, 200, 243, 242), (194, 195, 197, 196), (262, 263, 265, 264), (200, 202, 244, 243), (196, 197, 199, 198), (202, 204, 245, 244), (198, 199, 201, 200), (204, 206, 246, 245), (200, 201, 203, 202), (260, 261, 263, 262), (206, 208, 247, 246), (202, 203, 205, 204), (208, 210, 248, 247), (204, 205, 207, 206), (210, 212, 249, 248), (206, 207, 209, 208), (258, 259, 261, 260), (212, 214, 250, 249), (208, 209, 211, 210), (214, 216, 251, 250), (210, 211, 213, 212), (216, 218, 252, 251), (212, 213, 215, 214), (256, 257, 259, 258), (218, 220, 253, 252), (214, 215, 217, 216), (220, 222, 254, 253), (216, 217, 219, 218), (222, 224, 255, 254), (218, 219, 221, 220), (164, 166, 226, 160), (161, 160, 226, 227, 228, 229, 230, 231, 232, 233, 234, 235, 236, 237, 238, 239, 240, 241, 242, 243, 244, 245, 246, 247, 248, 249, 250, 251, 252, 253, 254, 255), (220, 221, 223, 222), (165, 163, 225, 223, 221, 219, 217, 215, 213, 211, 209, 207, 205, 203, 201, 199, 197, 195, 193, 191, 189, 187, 185, 183, 181, 179, 177, 175, 173, 171, 169, 167), (224, 225, 163, 162), (222, 223, 225, 224), (274, 275, 277, 276), (170, 172, 229, 228), (224, 162, 161, 255), (276, 277, 279, 278), (278, 279, 281, 280), (280, 281, 283, 282), (282, 283, 285, 284), (284, 285, 287, 286), (286, 287, 289, 288), (288, 289, 291, 290), (290, 291, 293, 292), (292, 293, 295, 294), (294, 295, 297, 296), (296, 297, 299, 298), (298, 299, 301, 300), (300, 301, 303, 302), (302, 303, 305, 304), (304, 305, 307, 306), (306, 307, 309, 308), (308, 309, 311, 310), (310, 311, 313, 312), (312, 313, 315, 314), (314, 315, 317, 316), (318, 319, 257, 256), (274, 276, 278, 280, 282, 284, 286, 288, 290, 292, 294, 296, 298, 300, 302, 304, 306, 308, 310, 312, 314, 316, 318, 256, 258, 260, 262, 264, 266, 268, 270, 272), (316, 317, 319, 318), (277, 275, 273, 271, 269, 267, 265, 263, 261, 259, 257, 319, 317, 315, 313, 311, 309, 307, 305, 303, 301, 299, 297, 295, 293, 291, 289, 287, 285, 283, 281, 279), (336, 337, 339, 338), (334, 335, 337, 336), (332, 333, 335, 334), (330, 331, 333, 332), (328, 329, 331, 330), (326, 327, 329, 328), (324, 325, 327, 326), (322, 323, 325, 324), (320, 321, 323, 322), (338, 339, 341, 340), (340, 341, 343, 342), (342, 343, 345, 344), (344, 345, 347, 346), (346, 347, 349, 348), (348, 349, 351, 350), (350, 351, 353, 352), (352, 353, 355, 354), (354, 355, 357, 356), (356, 357, 359, 358), (358, 359, 361, 360), (360, 361, 363, 362), (362, 363, 365, 364), (364, 365, 367, 366), (366, 367, 369, 368), (368, 369, 371, 370), (370, 371, 373, 372), (372, 373, 375, 374), (374, 375, 377, 376), (376, 377, 379, 378), (378, 379, 381, 380), (382, 383, 321, 320), (338, 340, 342, 344, 346, 348, 350, 352, 354, 356, 358, 360, 362, 364, 366, 368, 370, 372, 374, 376, 378, 380, 382, 320, 322, 324, 326, 328, 330, 332, 334, 336), (380, 381, 383, 382), (341, 339, 337, 335, 333, 331, 329, 327, 325, 323, 321, 383, 381, 379, 377, 375, 373, 371, 369, 367, 365, 363, 361, 359, 357, 355, 353, 351, 349, 347, 345, 343), (400, 401, 403, 402), (398, 399, 401, 400), (396, 397, 399, 398), (394, 395, 397, 396), (392, 393, 395, 394), (390, 391, 393, 392), (388, 389, 391, 390), (386, 387, 389, 388), (384, 385, 387, 386), (402, 403, 405, 404), (404, 405, 407, 406), (406, 407, 409, 408), (408, 409, 411, 410), (410, 411, 413, 412), (412, 413, 415, 414), (414, 415, 417, 416), (416, 417, 419, 418), (418, 419, 421, 420), (420, 421, 423, 422), (422, 423, 425, 424), (424, 425, 427, 426), (426, 427, 429, 428), (428, 429, 431, 430), (430, 431, 433, 432), (432, 433, 435, 434), (434, 435, 437, 436), (436, 437, 439, 438), (438, 439, 441, 440), (440, 441, 443, 442), (442, 443, 445, 444), (446, 447, 385, 384), (436, 438, 475, 474), (444, 445, 447, 446), (405, 403, 401, 399, 397, 395, 393, 391, 389, 387, 385, 447, 445, 443, 441, 439, 437, 435, 433, 431, 429, 427, 425, 423, 421, 419, 417, 415, 413, 411, 409, 407), (467, 468, 500, 499), (412, 414, 463, 462), (388, 390, 451, 450), (426, 428, 470, 469), (402, 404, 458, 457), (440, 442, 477, 476), (416, 418, 465, 464), (392, 394, 453, 452), (430, 432, 472, 471), (406, 408, 460, 459), (444, 446, 479, 478), (420, 422, 467, 466), (396, 398, 455, 454), (434, 436, 474, 473), (410, 412, 462, 461), (386, 388, 450, 449), (424, 426, 469, 468), (400, 402, 457, 456), (438, 440, 476, 475), (414, 416, 464, 463), (390, 392, 452, 451), (428, 430, 471, 470), (384, 386, 449, 448), (404, 406, 459, 458), (442, 444, 478, 477), (418, 420, 466, 465), (394, 396, 454, 453), (432, 434, 473, 472), (408, 410, 461, 460), (446, 384, 448, 479), (422, 424, 468, 467), (398, 400, 456, 455), (489, 490, 491, 492, 493, 494, 495, 496, 497, 498, 499, 500, 501, 502, 503, 504, 505, 506, 507, 508, 509, 510, 511, 480, 481, 482, 483, 484, 485, 486, 487, 488), (462, 463, 495, 494), (457, 458, 490, 489), (452, 453, 485, 484), (478, 479, 511, 510), (473, 474, 506, 505), (468, 469, 501, 500), (463, 464, 496, 495), (458, 459, 491, 490), (453, 454, 486, 485), (448, 449, 481, 480), (479, 448, 480, 511), (474, 475, 507, 506), (469, 470, 502, 501), (464, 465, 497, 496), (459, 460, 492, 491), (454, 455, 487, 486), (449, 450, 482, 481), (475, 476, 508, 507), (470, 471, 503, 502), (465, 466, 498, 497), (460, 461, 493, 492), (455, 456, 488, 487), (450, 451, 483, 482), (476, 477, 509, 508), (471, 472, 504, 503), (466, 467, 499, 498), (461, 462, 494, 493), (456, 457, 489, 488), (451, 452, 484, 483), (477, 478, 510, 509), (472, 473, 505, 504), (518, 517, 549, 550), (21, 19, 521, 522), (59, 57, 540, 541), (35, 33, 528, 529), (11, 9, 516, 517), (49, 47, 535, 536), (25, 23, 523, 524), (63, 61, 542, 543), (39, 37, 530, 531), (15, 13, 518, 519), (53, 51, 537, 538), (29, 27, 525, 526), (5, 3, 513, 514), (43, 41, 532, 533), (19, 17, 520, 521), (57, 55, 539, 540), (33, 31, 527, 528), (9, 7, 515, 516), (47, 45, 534, 535), (3, 1, 512, 513), (23, 21, 522, 523), (61, 59, 541, 542), (37, 35, 529, 530), (13, 11, 517, 518), (51, 49, 536, 537), (27, 25, 524, 525), (1, 63, 543, 512), (41, 39, 531, 532), (17, 15, 519, 520), (55, 53, 538, 539), (31, 29, 526, 527), (7, 5, 514, 515), (545, 544, 575, 574, 573, 572, 571, 570, 569, 568, 567, 566, 565, 564, 563, 562, 561, 560, 559, 558, 557, 556, 555, 554, 553, 552, 551, 550, 549, 548, 547, 546), (513, 512, 544, 545), (512, 543, 575, 544), (539, 538, 570, 571), (534, 533, 565, 566), (529, 528, 560, 561), (524, 523, 555, 556), (519, 518, 550, 551), (514, 513, 545, 546), (540, 539, 571, 572), (535, 534, 566, 567), (530, 529, 561, 562), (525, 524, 556, 557), (520, 519, 551, 552), (515, 514, 546, 547), (541, 540, 572, 573), (536, 535, 567, 568), (531, 530, 562, 563), (526, 525, 557, 558), (521, 520, 552, 553), (516, 515, 547, 548), (542, 541, 573, 574), (537, 536, 568, 569), (532, 531, 563, 564), (527, 526, 558, 559), (522, 521, 553, 554), (517, 516, 548, 549), (543, 542, 574, 575), (538, 537, 569, 570), (533, 532, 564, 565), (528, 527, 559, 560), (523, 522, 554, 555)])
me_cylinder.materials.append(mat_material)
me_cylinder.use_remesh_preserve_volume = False
me_cylinder.use_remesh_preserve_attributes = False
me_cylinder.use_mirror_vertex_groups = False
me_cylinder.update()

# ---- objects
ob_hole = bpy.data.objects.new('Hole', me_cylinder_001)
ob_point_eye = bpy.data.objects.new('point_eye', me_plane)
ob_cube = bpy.data.objects.new('Cube', me_cube_001)
ob_body = bpy.data.objects.new('Body', me_cylinder)
ob_lamp = bpy.data.objects.new('Lamp', light_lamp)
ob_camera = bpy.data.objects.new('Camera', cam_camera)

# ---- transforms, parenting, visibility, modifiers, constraints
ob_hole.location = (0.0, -0.06076, 0.03077)
ob_hole.rotation_euler = (1.571, 0.0, 0.0)
ob_hole.scale = (0.0123, 0.0123, 0.3178)
ob_hole.hide_viewport = True
ob_hole.lineart.crease_threshold = 0.0
ob_point_eye.location = (6.954e-18, 0.08284, 0.03022)
ob_point_eye.scale = (0.5, 0.5, 0.5)
ob_point_eye.lineart.crease_threshold = 0.0
ob_cube.location = (0.0, -0.1548, 0.004649)
ob_cube.scale = (0.01338, 0.007, 0.007)
ob_cube.lineart.crease_threshold = 0.0
ob_body.location = (0.0, -0.2378, 0.03022)
ob_body.rotation_euler = (1.571, 0.0, 0.0)
ob_body.scale = (0.03029, 0.03029, 0.03029)
ob_body.lineart.crease_threshold = 0.0
_m = ob_body.modifiers.new('Boolean', 'BOOLEAN')
_m.object = ob_hole
_m.solver = 'FAST'
ob_lamp.location = (1.284, 0.442, 2.063)
ob_lamp.rotation_euler = (0.6503, 0.05522, 1.866)
ob_lamp.scale = (0.35, 0.35, 0.35)
ob_lamp.lock_rotations_4d = False
ob_lamp.empty_display_type = 'ARROWS'
ob_lamp.color = (0.0, 0.0, 0.0, 0.0)
ob_lamp.lineart.crease_threshold = 0.0
ob_camera.location = (0.4263, -0.2762, 0.4573)
ob_camera.rotation_euler = (1.009, 8.845e-07, 0.9041)
ob_camera.scale = (0.35, 0.35, 0.35)
ob_camera.lock_rotations_4d = False
ob_camera.empty_display_type = 'ARROWS'
ob_camera.color = (0.0, 0.0, 0.0, 0.0)
ob_camera.display_type = 'WIRE'
ob_camera.lineart.crease_threshold = 0.0

# ---- collection membership
col_collection_1.objects.link(ob_hole)
col_collection_1.objects.link(ob_point_eye)
col_collection_1.objects.link(ob_cube)
col_collection_1.objects.link(ob_body)
col_collection_1.objects.link(ob_lamp)
col_collection_1.objects.link(ob_camera)

# ---- scene / render settings (as saved in the file)
scene.camera = ob_camera
scene.frame_start = 1; scene.frame_end = 250; scene.frame_set(1)
scene.render.engine = 'BLENDER_EEVEE_NEXT'
scene.render.image_settings.color_mode = 'RGB'
scene.render.image_settings.compression = 90
scene.render.resolution_percentage = 50
scene.render.dither_intensity = 0.0
scene.render.bake_margin = 2
scene.cycles.use_denoising = False
scene.cycles.samples = 10
scene.cycles.sampling_pattern = 'TABULATED_SOBOL'
scene.cycles.light_sampling_threshold = 0.0
scene.cycles.use_adaptive_sampling = False
scene.cycles.use_light_tree = False
scene.cycles.blur_glossy = 0.0
scene.cycles.volume_bounces = 1
scene.cycles.pixel_filter_type = 'GAUSSIAN'
scene.cycles.sample_clamp_indirect = 0.0
scene.view_settings.view_transform = 'Standard'
bpy.context.view_layer.update()
